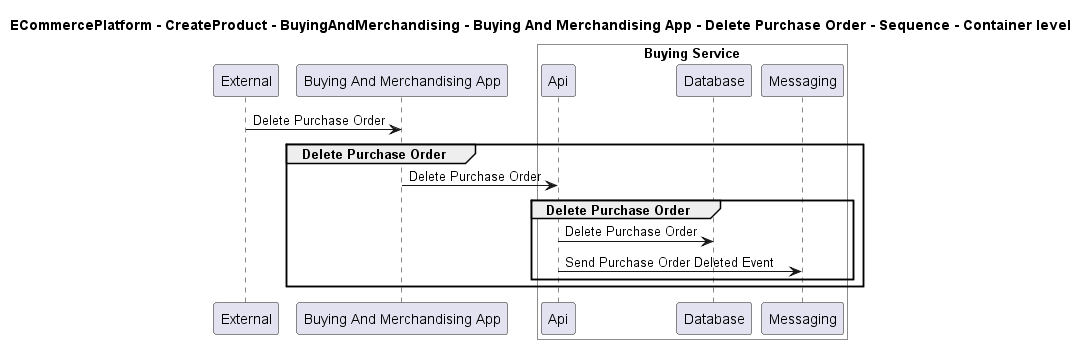

The diagram above was rendered by PlantUML. Its source (embedded in the PNG):
@startuml

title ECommercePlatform - CreateProduct - BuyingAndMerchandising - Buying And Merchandising App - Delete Purchase Order - Sequence - Container level

participant "External" as C4InterFlow.SoftwareSystems.ExternalSystem
participant "Buying And Merchandising App" as ECommercePlatform.CreateProduct.BuyingAndMerchandising.SoftwareSystems.BuyingAndMerchandisingApp

box "Buying Service" #White
    participant "Api" as ECommercePlatform.CreateProduct.BuyingAndMerchandising.SoftwareSystems.BuyingService.Containers.Api
    participant "Database" as ECommercePlatform.CreateProduct.BuyingAndMerchandising.SoftwareSystems.BuyingService.Containers.Database
    participant "Messaging" as ECommercePlatform.CreateProduct.BuyingAndMerchandising.SoftwareSystems.BuyingService.Containers.Messaging
end box


C4InterFlow.SoftwareSystems.ExternalSystem -> ECommercePlatform.CreateProduct.BuyingAndMerchandising.SoftwareSystems.BuyingAndMerchandisingApp : Delete Purchase Order
group Delete Purchase Order
ECommercePlatform.CreateProduct.BuyingAndMerchandising.SoftwareSystems.BuyingAndMerchandisingApp -> ECommercePlatform.CreateProduct.BuyingAndMerchandising.SoftwareSystems.BuyingService.Containers.Api : Delete Purchase Order
group Delete Purchase Order
ECommercePlatform.CreateProduct.BuyingAndMerchandising.SoftwareSystems.BuyingService.Containers.Api -> ECommercePlatform.CreateProduct.BuyingAndMerchandising.SoftwareSystems.BuyingService.Containers.Database : Delete Purchase Order
ECommercePlatform.CreateProduct.BuyingAndMerchandising.SoftwareSystems.BuyingService.Containers.Api -> ECommercePlatform.CreateProduct.BuyingAndMerchandising.SoftwareSystems.BuyingService.Containers.Messaging : Send Purchase Order Deleted Event
end
end


@enduml